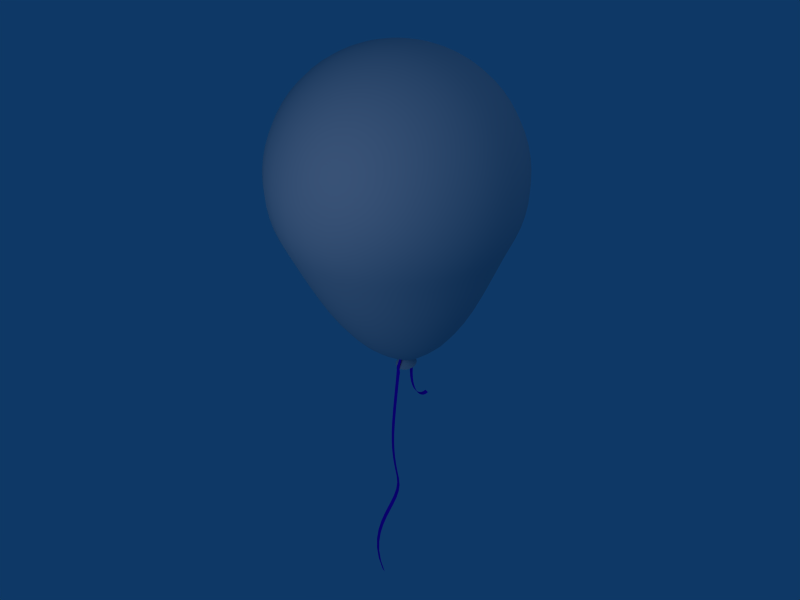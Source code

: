 # Source: Balloon.blend  (saved by Blender 2.48.1; exported with 4.5.12 LTS)
import bpy
from mathutils import Matrix  # noqa: F401  (used for matrix-valued properties, if any)

bpy.ops.wm.read_factory_settings(use_empty=True)
scene = bpy.context.scene
scene.name = 'Scene'

# ---- collections
col_collection_1 = bpy.data.collections.new('Collection 1'); scene.collection.children.link(col_collection_1)

# ---- materials (node trees are filled in below, after node groups)
mat_material_002 = bpy.data.materials.new('Material.002')
mat_material_002.alpha_threshold = 0.0
mat_material_002.diffuse_color = (0.298, 0.01176, 0.8941, 1.0)
mat_material_002.roughness = 0.5
mat_material_002.specular_intensity = 0.6101
mat_material_002.line_color = (0.0, 0.0, 0.0, 1.0)
mat_material_001 = bpy.data.materials.new('Material.001')
mat_material_001.alpha_threshold = 0.0
mat_material_001.diffuse_color = (0.9262, 0.7942, 0.7942, 1.0)
mat_material_001.roughness = 0.5
mat_material_001.line_color = (0.0, 0.0, 0.0, 0.6586)

# ---- material node trees

# ---- world
world_world = bpy.data.worlds.new('World'); scene.world = world_world
world_world.color = (0.05656, 0.2208, 0.4)
world_world.use_sun_shadow = False
world_world.sun_shadow_jitter_overblur = 0.0
world_world.cycles.sampling_method = 'MANUAL'
world_world.cycles.sample_map_resolution = 256

# ---- cameras
cam_camera = bpy.data.cameras.new('Camera')
cam_camera.passepartout_alpha = 0.2
cam_camera.clip_end = 100.0
cam_camera.lens = 35.0
cam_camera.ortho_scale = 7.314
cam_camera.show_passepartout = False
cam_camera.show_safe_areas = True
cam_camera.dof.focus_distance = 0.0
cam_camera.dof.aperture_fstop = 128.0

# ---- lights
light_spot_001 = bpy.data.lights.new('Spot.001', 'POINT')
light_spot_001.transmission_factor = 0.0
light_spot_001.cutoff_distance = 30.0
light_spot_001.energy = 100.0
light_spot_001.shadow_buffer_clip_start = 1.001
light_spot_001.shadow_soft_size = 1.0
light_spot_001.shadow_maximum_resolution = 0.006
light_spot_001.use_absolute_resolution = True
light_spot_001.cycles.use_multiple_importance_sampling = False
light_spot = bpy.data.lights.new('Spot', 'POINT')
light_spot.transmission_factor = 0.0
light_spot.cutoff_distance = 30.0
light_spot.energy = 100.0
light_spot.shadow_buffer_clip_start = 1.001
light_spot.shadow_soft_size = 1.0
light_spot.shadow_maximum_resolution = 0.006
light_spot.use_absolute_resolution = True
light_spot.cycles.use_multiple_importance_sampling = False

# ---- meshes
me_mesh = bpy.data.meshes.new('Mesh')
me_mesh.from_pydata([(-3.002, -0.04865, 0.0), (-2.678, 0.07134, 0.0), (-2.409, 0.1385, 0.0), (-2.185, 0.1618, 0.0), (-2.0, 0.1502, 0.0), (-1.846, 0.1128, 0.0), (-1.716, 0.0584, 0.0), (-1.6, -0.003884, 0.0), (-1.493, -0.06511, 0.0), (-1.385, -0.1163, 0.0), (-1.27, -0.1484, 0.0), (-1.139, -0.1525, 0.0), (-0.9849, -0.1197, 0.0), (-0.7985, -0.06107, 0.0), (-0.6342, -0.01337, 2.15e-11), (-0.4778, 0.02574, 4.094e-10), (-0.3246, 0.05725, 5.573e-05), (-0.172, 0.08185, 0.0006778), (-0.01575, 0.1005, 0.001898), (0.1494, 0.1143, 0.003576), (0.3289, 0.1244, 0.005527), (0.5279, 0.1318, 0.007467), (0.7496, 0.1375, 0.00898), (1.128, 0.1439, 0.006179), (1.25, 0.1366, 0.01163), (1.295, 0.1242, 0.008276), (1.315, 0.1151, 0.0134), (1.347, 0.112, -0.00022), (1.346, 0.1032, -0.004936), (1.358, 0.09278, -0.01018), (1.368, 0.07981, -0.01779), (1.377, 0.06494, -0.0152), (1.384, 0.05074, -0.008589), (1.391, 0.03425, 0.0006392), (1.395, 0.02188, -0.000182), (1.392, -0.0002979, 0.0349), (1.387, -0.02028, 0.03405), (1.383, -0.03802, 0.03061), (1.375, -0.05314, 0.03502), (1.369, -0.0672, 0.0285), (1.361, -0.07945, 0.008297), (1.351, -0.09036, 0.00388), (1.338, -0.09993, 0.003703), (1.321, -0.1116, 0.006208), (1.303, -0.1329, 0.005627), (1.277, -0.1387, 0.005589), (1.229, -0.1291, 0.00512), (1.125, -0.1295, -0.0005965), (1.009, -0.1422, -0.006559), (0.903, -0.1641, -0.006467), (0.808, -0.1936, -0.006684), (0.7252, -0.2293, -0.007077), (0.6555, -0.2696, -0.007548), (0.5992, -0.3133, -0.008043), (0.5564, -0.3591, -0.008544), (0.5273, -0.4057, -0.009062), (0.5119, -0.4516, -0.00963), (0.5102, -0.4957, -0.01031), (0.5221, -0.5365, -0.01115), (-3.007, -0.0371, 0.06823), (-2.683, 0.08289, 0.06823), (-2.413, 0.15, 0.06823), (-2.19, 0.1733, 0.06823), (-2.005, 0.1618, 0.06823), (-1.851, 0.1243, 0.06823), (-1.72, 0.06995, 0.06823), (-1.605, 0.007667, 0.06823), (-1.497, -0.05355, 0.06823), (-1.39, -0.1047, 0.06823), (-1.274, -0.1369, 0.06823), (-1.144, -0.141, 0.06823), (-0.9896, -0.1081, 0.06823), (-0.8032, -0.04952, 0.06823), (-0.6391, -0.001833, 0.06823), (-0.4831, 0.0372, 0.06823), (-0.3304, 0.06865, 0.06827), (-0.1782, 0.09304, 0.06889), (-0.0222, 0.1113, 0.07013), (0.1428, 0.1246, 0.07186), (0.3222, 0.134, 0.07389), (0.5212, 0.1407, 0.07594), (0.7432, 0.1456, 0.07757), (1.124, 0.1486, 0.08106), (1.013, 0.1496, 0.07824), (1.246, 0.1392, 0.05974), (1.295, 0.1258, 0.05774), (1.316, 0.1155, 0.04853), (1.332, 0.1103, 0.02755), (1.357, 0.105, 0.01169), (1.358, 0.09292, -0.001621), (1.368, 0.08028, 0.008541), (1.376, 0.06688, 0.01023), (1.382, 0.05416, 0.02614), (1.387, 0.04141, 0.0695), (1.391, 0.02905, 0.06868), (1.372, 0.002895, 0.07973), (1.374, -0.01713, 0.06778), (1.377, -0.03437, 0.06294), (1.374, -0.04958, 0.06882), (1.367, -0.06339, 0.06464), (1.359, -0.07464, 0.05373), (1.348, -0.08529, 0.0514), (1.336, -0.09488, 0.05098), (1.321, -0.1185, 0.05016), (1.303, -0.1392, 0.04914), (1.278, -0.145, 0.04904), (1.234, -0.1358, 0.0505), (1.123, -0.1216, 0.06168), (1.006, -0.1343, 0.0622), (0.8997, -0.156, 0.06226), (0.8045, -0.1852, 0.062), (0.7218, -0.2205, 0.06156), (0.6521, -0.2605, 0.06104), (0.5957, -0.304, 0.0605), (0.553, -0.3496, 0.05996), (0.524, -0.3959, 0.0594), (0.5087, -0.4417, 0.05879), (0.5071, -0.4857, 0.05809), (0.5192, -0.5265, 0.05724), (1.019, 0.1422, 0.009522), (1.126, 0.1462, 0.04363), (1.249, 0.1373, 0.03717), (1.184, 0.1585, 0.07285), (1.187, 0.1554, 0.009887), (1.186, 0.1569, 0.04138)], [], [(1, 0, 59, 60), (2, 1, 60, 61), (3, 2, 61, 62), (4, 3, 62, 63), (5, 4, 63, 64), (6, 5, 64, 65), (7, 6, 65, 66), (8, 7, 66, 67), (9, 8, 67, 68), (10, 9, 68, 69), (11, 10, 69, 70), (12, 11, 70, 71), (13, 12, 71, 72), (14, 13, 72, 73), (15, 14, 73, 74), (16, 15, 74, 75), (17, 16, 75, 76), (18, 17, 76, 77), (19, 18, 77, 78), (20, 19, 78, 79), (21, 20, 79, 80), (22, 21, 80, 81), (119, 22, 81, 83), (26, 25, 85, 86), (27, 26, 86, 87), (28, 27, 87, 88), (29, 28, 88, 89), (30, 29, 89, 90), (31, 30, 90, 91), (32, 31, 91, 92), (33, 32, 92, 93), (34, 33, 93, 94), (35, 34, 94, 95), (36, 35, 95, 96), (37, 36, 96, 97), (38, 37, 97, 98), (39, 38, 98, 99), (40, 39, 99, 100), (41, 40, 100, 101), (42, 41, 101, 102), (43, 42, 102, 103), (44, 43, 103, 104), (45, 44, 104, 105), (46, 45, 105, 106), (47, 46, 106, 107), (48, 47, 107, 108), (49, 48, 108, 109), (50, 49, 109, 110), (51, 50, 110, 111), (52, 51, 111, 112), (53, 52, 112, 113), (54, 53, 113, 114), (55, 54, 114, 115), (56, 55, 115, 116), (57, 56, 116, 117), (58, 57, 117, 118), (120, 119, 83), (82, 120, 83), (120, 23, 119), (123, 23, 120, 124), (24, 123, 124, 121), (124, 120, 82, 122), (121, 124, 122, 84), (121, 85, 25), (24, 121, 25), (121, 84, 85)])
me_mesh.materials.append(mat_material_002)
me_mesh.use_remesh_preserve_volume = False
me_mesh.use_remesh_preserve_attributes = False
me_mesh.use_mirror_vertex_groups = False
me_mesh.update()
me_sphere = bpy.data.meshes.new('Sphere')
me_sphere.from_pydata([(0.1634, 0.005581, -1.537), (0.299, 0.03806, -1.489), (0.377, 0.05663, -1.418), (0.4578, 0.07466, -1.334), (0.5329, 0.09196, -1.231), (0.6025, 0.1084, -1.114), (0.6661, 0.1238, -0.9861), (0.7235, 0.1379, -0.8513), (0.775, 0.1508, -0.7151), (0.8224, 0.1622, -0.5885), (0.8661, 0.1721, -0.4769), (0.9061, 0.1802, -0.3827), (0.9386, 0.1867, -0.2903), (0.9619, 0.1913, -0.1951), (0.9761, 0.1942, -0.09802), (0.9808, 0.1951, -1.192e-07), (0.9761, 0.1942, 0.09802), (0.9619, 0.1913, 0.1951), (0.9386, 0.1867, 0.2903), (0.9061, 0.1802, 0.3827), (0.865, 0.1721, 0.4714), (0.8155, 0.1622, 0.5556), (0.7582, 0.1508, 0.6344), (0.6935, 0.1379, 0.7071), (0.6222, 0.1238, 0.773), (0.5449, 0.1084, 0.8315), (0.4623, 0.09196, 0.8819), (0.3753, 0.07466, 0.9239), (0.2847, 0.05663, 0.9569), (0.1913, 0.03806, 0.9808), (0.09613, 0.01912, 0.9952), (0.09056, 0.03751, 0.9952), (0.1802, 0.07466, 0.9808), (0.2682, 0.1111, 0.9569), (0.3536, 0.1464, 0.9239), (0.4355, 0.1804, 0.8819), (0.5133, 0.2126, 0.8315), (0.5861, 0.2428, 0.773), (0.6533, 0.2706, 0.7071), (0.7142, 0.2958, 0.6344), (0.7682, 0.3182, 0.5556), (0.8148, 0.3375, 0.4714), (0.8536, 0.3536, 0.3827), (0.8841, 0.3662, 0.2903), (0.9061, 0.3753, 0.1951), (0.9194, 0.3808, 0.09802), (0.9239, 0.3827, -1.192e-07), (0.9194, 0.3808, -0.09802), (0.9061, 0.3753, -0.1951), (0.8841, 0.3662, -0.2903), (0.8536, 0.3536, -0.3827), (0.8159, 0.3375, -0.4769), (0.775, 0.3182, -0.5885), (0.731, 0.2958, -0.7151), (0.6833, 0.2706, -0.8514), (0.6301, 0.2428, -0.9863), (0.5709, 0.2126, -1.114), (0.5062, 0.1804, -1.231), (0.436, 0.1464, -1.335), (0.3605, 0.1111, -1.418), (0.2879, 0.07466, -1.489), (0.1603, 0.01591, -1.537), (0.1552, 0.02544, -1.537), (0.2699, 0.1084, -1.489), (0.3337, 0.1613, -1.418), (0.4007, 0.2126, -1.335), (0.4627, 0.2619, -1.232), (0.5197, 0.3087, -1.114), (0.5716, 0.3524, -0.9866), (0.618, 0.3928, -0.8515), (0.6595, 0.4295, -0.7151), (0.6982, 0.4619, -0.5885), (0.7344, 0.49, -0.4769), (0.7682, 0.5133, -0.3827), (0.7957, 0.5316, -0.2903), (0.8155, 0.5449, -0.1951), (0.8275, 0.5529, -0.09802), (0.8315, 0.5556, -1.192e-07), (0.8275, 0.5529, 0.09802), (0.8155, 0.5449, 0.1951), (0.7957, 0.5316, 0.2903), (0.7682, 0.5133, 0.3827), (0.7333, 0.49, 0.4714), (0.6913, 0.4619, 0.5556), (0.6427, 0.4295, 0.6344), (0.5879, 0.3928, 0.7071), (0.5275, 0.3525, 0.773), (0.4619, 0.3087, 0.8315), (0.392, 0.2619, 0.8819), (0.3182, 0.2126, 0.9239), (0.2414, 0.1613, 0.9569), (0.1622, 0.1084, 0.9808), (0.0815, 0.05446, 0.9952), (0.06931, 0.06931, 0.9952), (0.1379, 0.1379, 0.9808), (0.2053, 0.2053, 0.9569), (0.2706, 0.2706, 0.9239), (0.3333, 0.3333, 0.8819), (0.3928, 0.3928, 0.8315), (0.4486, 0.4486, 0.773), (0.5, 0.5, 0.7071), (0.5466, 0.5466, 0.6344), (0.5879, 0.5879, 0.5556), (0.6236, 0.6236, 0.4714), (0.6533, 0.6533, 0.3827), (0.6767, 0.6767, 0.2903), (0.6935, 0.6935, 0.1951), (0.7037, 0.7037, 0.09802), (0.7071, 0.7071, -1.192e-07), (0.7037, 0.7037, -0.09802), (0.6935, 0.6935, -0.1951), (0.6767, 0.6767, -0.2903), (0.6533, 0.6533, -0.3827), (0.6248, 0.6236, -0.4769), (0.5948, 0.5879, -0.5885), (0.5634, 0.5466, -0.7151), (0.5301, 0.5, -0.8516), (0.4928, 0.4486, -0.9871), (0.4508, 0.3928, -1.115), (0.4042, 0.3333, -1.232), (0.3532, 0.2706, -1.335), (0.2976, 0.2053, -1.419), (0.2456, 0.1379, -1.489), (0.1484, 0.03378, -1.537), (0.14, 0.04063, -1.537), (0.2161, 0.1622, -1.489), (0.2537, 0.2414, -1.419), (0.2953, 0.3182, -1.336), (0.3329, 0.392, -1.233), (0.3668, 0.4619, -1.116), (0.3968, 0.5275, -0.9877), (0.423, 0.5879, -0.8517), (0.4463, 0.6427, -0.7151), (0.4688, 0.6913, -0.5885), (0.4911, 0.7333, -0.4769), (0.5133, 0.7682, -0.3827), (0.5316, 0.7957, -0.2903), (0.5449, 0.8155, -0.1951), (0.5529, 0.8275, -0.09802), (0.5556, 0.8315, -1.192e-07), (0.5529, 0.8275, 0.09802), (0.5449, 0.8155, 0.1951), (0.5316, 0.7957, 0.2903), (0.5133, 0.7682, 0.3827), (0.49, 0.7333, 0.4714), (0.4619, 0.6913, 0.5556), (0.4295, 0.6427, 0.6344), (0.3928, 0.5879, 0.7071), (0.3524, 0.5275, 0.773), (0.3087, 0.4619, 0.8315), (0.2619, 0.392, 0.8819), (0.2126, 0.3182, 0.9239), (0.1613, 0.2414, 0.9569), (0.1084, 0.1622, 0.9808), (0.05446, 0.0815, 0.9952), (0.03751, 0.09056, 0.9952), (0.07466, 0.1802, 0.9808), (0.1111, 0.2682, 0.9569), (0.1464, 0.3536, 0.9239), (0.1804, 0.4355, 0.8819), (0.2126, 0.5133, 0.8315), (0.2428, 0.5861, 0.773), (0.2706, 0.6533, 0.7071), (0.2958, 0.7142, 0.6344), (0.3182, 0.7682, 0.5556), (0.3375, 0.8148, 0.4714), (0.3536, 0.8536, 0.3827), (0.3662, 0.8841, 0.2903), (0.3753, 0.9061, 0.1951), (0.3808, 0.9194, 0.09802), (0.3827, 0.9239, -1.192e-07), (0.3808, 0.9194, -0.09802), (0.3753, 0.9061, -0.1951), (0.3662, 0.8841, -0.2903), (0.3536, 0.8536, -0.3827), (0.3386, 0.8148, -0.4769), (0.3251, 0.7682, -0.5885), (0.3126, 0.7142, -0.7151), (0.3007, 0.6533, -0.8517), (0.2873, 0.5861, -0.9883), (0.2709, 0.5133, -1.117), (0.2516, 0.4355, -1.234), (0.2293, 0.3536, -1.336), (0.2035, 0.2682, -1.419), (0.1823, 0.1802, -1.489), (0.1305, 0.04572, -1.537), (0.1202, 0.04886, -1.537), (0.1458, 0.1913, -1.489), (0.1491, 0.2847, -1.419), (0.1576, 0.3753, -1.336), (0.1634, 0.4623, -1.234), (0.1669, 0.5449, -1.117), (0.1685, 0.6222, -0.9889), (0.1681, 0.6935, -0.8517), (0.1676, 0.7582, -0.7151), (0.1691, 0.8155, -0.5885), (0.1732, 0.865, -0.4769), (0.1802, 0.9061, -0.3827), (0.1867, 0.9386, -0.2903), (0.1913, 0.9619, -0.1951), (0.1942, 0.9761, -0.09802), (0.1951, 0.9808, -1.192e-07), (0.1942, 0.9761, 0.09802), (0.1913, 0.9619, 0.1951), (0.1867, 0.9386, 0.2903), (0.1802, 0.9061, 0.3827), (0.1721, 0.865, 0.4714), (0.1622, 0.8155, 0.5556), (0.1508, 0.7582, 0.6344), (0.1379, 0.6935, 0.7071), (0.1238, 0.6222, 0.773), (0.1084, 0.5449, 0.8315), (0.09196, 0.4623, 0.8819), (0.07466, 0.3753, 0.9239), (0.05663, 0.2847, 0.9569), (0.03806, 0.1913, 0.9808), (0.01912, 0.09613, 0.9952), (-7.928e-09, 0.09802, 0.9952), (-2.134e-08, 0.1951, 0.9808), (-2.218e-09, 0.2903, 0.9569), (-2.516e-08, 0.3827, 0.9239), (-1.2e-08, 0.4714, 0.8819), (-3.811e-08, 0.5556, 0.8315), (-4.271e-08, 0.6344, 0.773), (-5.684e-08, 0.7071, 0.7071), (-7.687e-08, 0.773, 0.6344), (6.342e-09, 0.8315, 0.5556), (-5.685e-08, 0.8819, 0.4714), (-8.821e-08, 0.9239, 0.3827), (-8.64e-08, 0.9569, 0.2903), (-4.578e-08, 0.9808, 0.1951), (-1.762e-09, 0.9952, 0.09802), (-2.656e-08, 1.0, -1.192e-07), (-1.762e-09, 0.9952, -0.09802), (-9.261e-08, 0.9808, -0.1951), (-5.151e-08, 0.9569, -0.2903), (-5.332e-08, 0.9239, -0.3827), (0.001139, 0.8819, -0.4769), (0.006862, 0.8315, -0.5885), (0.0168, 0.773, -0.7151), (0.03013, 0.7071, -0.8517), (0.04485, 0.6344, -0.9894), (0.05877, 0.5556, -1.118), (0.07163, 0.4714, -1.235), (0.08312, 0.3827, -1.337), (0.09256, 0.2903, -1.419), (0.1077, 0.1951, -1.49), (0.1094, 0.04991, -1.537), (0.09867, 0.04886, -1.537), (0.06966, 0.1913, -1.49), (0.03599, 0.2847, -1.42), (0.008592, 0.3753, -1.337), (-0.02014, 0.4623, -1.236), (-0.0494, 0.5449, -1.119), (-0.07876, 0.6222, -0.99), (-0.1078, 0.6935, -0.8517), (-0.134, 0.7582, -0.7151), (-0.1553, 0.8155, -0.5885), (-0.1709, 0.865, -0.4769), (-0.1802, 0.9061, -0.3827), (-0.1867, 0.9386, -0.2903), (-0.1913, 0.9619, -0.1951), (-0.1942, 0.9761, -0.09802), (-0.1951, 0.9808, -1.192e-07), (-0.1942, 0.9761, 0.09802), (-0.1913, 0.9619, 0.1951), (-0.1867, 0.9386, 0.2903), (-0.1802, 0.9061, 0.3827), (-0.1721, 0.865, 0.4714), (-0.1622, 0.8155, 0.5556), (-0.1508, 0.7582, 0.6344), (-0.1379, 0.6935, 0.7071), (-0.1238, 0.6222, 0.773), (-0.1084, 0.5449, 0.8315), (-0.09196, 0.4623, 0.8819), (-0.07466, 0.3753, 0.9239), (-0.05663, 0.2847, 0.9569), (-0.03806, 0.1913, 0.9808), (-0.01912, 0.09613, 0.9952), (-0.03751, 0.09056, 0.9952), (-0.07466, 0.1802, 0.9808), (-0.1111, 0.2682, 0.9569), (-0.1464, 0.3536, 0.9239), (-0.1804, 0.4355, 0.8819), (-0.2126, 0.5133, 0.8315), (-0.2428, 0.5861, 0.773), (-0.2706, 0.6533, 0.7071), (-0.2958, 0.7142, 0.6344), (-0.3182, 0.7682, 0.5556), (-0.3375, 0.8148, 0.4714), (-0.3536, 0.8536, 0.3827), (-0.3662, 0.8841, 0.2903), (-0.3753, 0.9061, 0.1951), (-0.3808, 0.9194, 0.09802), (-0.3827, 0.9239, -1.192e-07), (-0.3808, 0.9194, -0.09802), (-0.3753, 0.9061, -0.1951), (-0.3662, 0.8841, -0.2903), (-0.3536, 0.8536, -0.3827), (-0.3364, 0.8148, -0.4769), (-0.3113, 0.7682, -0.5885), (-0.279, 0.7142, -0.7151), (-0.2405, 0.6533, -0.8517), (-0.1976, 0.5861, -0.9905), (-0.1534, 0.5133, -1.12), (-0.1084, 0.4355, -1.236), (-0.06307, 0.3536, -1.338), (-0.01841, 0.2682, -1.42), (0.03308, 0.1802, -1.49), (0.08834, 0.04572, -1.537), (0.07882, 0.04063, -1.537), (-0.0006396, 0.1622, -1.49), (-0.06854, 0.2414, -1.42), (-0.1291, 0.3182, -1.338), (-0.1897, 0.392, -1.237), (-0.2493, 0.4619, -1.12), (-0.3072, 0.5275, -0.9909), (-0.3627, 0.5879, -0.8517), (-0.4127, 0.6427, -0.7151), (-0.4551, 0.6913, -0.5885), (-0.4888, 0.7333, -0.4769), (-0.5133, 0.7682, -0.3827), (-0.5316, 0.7957, -0.2903), (-0.5449, 0.8155, -0.1951), (-0.5529, 0.8275, -0.09802), (-0.5556, 0.8315, -1.192e-07), (-0.5529, 0.8275, 0.09802), (-0.5449, 0.8155, 0.1951), (-0.5316, 0.7957, 0.2903), (-0.5133, 0.7682, 0.3827), (-0.49, 0.7333, 0.4714), (-0.4619, 0.6913, 0.5556), (-0.4295, 0.6427, 0.6344), (-0.3928, 0.5879, 0.7071), (-0.3524, 0.5275, 0.773), (-0.3087, 0.4619, 0.8315), (-0.2619, 0.392, 0.8819), (-0.2126, 0.3182, 0.9239), (-0.1613, 0.2414, 0.9569), (-0.1084, 0.1622, 0.9808), (-0.05446, 0.0815, 0.9952), (-0.06931, 0.06931, 0.9952), (-0.1379, 0.1379, 0.9808), (-0.2053, 0.2053, 0.9569), (-0.2706, 0.2706, 0.9239), (-0.3333, 0.3333, 0.8819), (-0.3928, 0.3928, 0.8315), (-0.4486, 0.4486, 0.773), (-0.5, 0.5, 0.7071), (-0.5466, 0.5466, 0.6344), (-0.5879, 0.5879, 0.5556), (-0.6236, 0.6236, 0.4714), (-0.6533, 0.6533, 0.3827), (-0.6767, 0.6767, 0.2903), (-0.6935, 0.6935, 0.1951), (-0.7037, 0.7037, 0.09802), (-0.7071, 0.7071, -1.192e-07), (-0.7037, 0.7037, -0.09802), (-0.6935, 0.6935, -0.1951), (-0.6767, 0.6767, -0.2903), (-0.6533, 0.6533, -0.3827), (-0.6225, 0.6236, -0.4769), (-0.5811, 0.5879, -0.5885), (-0.5298, 0.5466, -0.7151), (-0.4699, 0.5, -0.8517), (-0.4033, 0.4486, -0.9912), (-0.3333, 0.3928, -1.121), (-0.261, 0.3333, -1.238), (-0.187, 0.2706, -1.339), (-0.1125, 0.2053, -1.42), (-0.03019, 0.1379, -1.49), (0.07047, 0.03378, -1.537), (0.06362, 0.02544, -1.537), (-0.05445, 0.1084, -1.49), (-0.1485, 0.1613, -1.42), (-0.2345, 0.2126, -1.339), (-0.3195, 0.2619, -1.238), (-0.4023, 0.3087, -1.121), (-0.4821, 0.3524, -0.9914), (-0.5578, 0.3928, -0.8517), (-0.6259, 0.4295, -0.7151), (-0.6845, 0.4619, -0.5885), (-0.7322, 0.49, -0.4769), (-0.7682, 0.5133, -0.3827), (-0.7957, 0.5316, -0.2903), (-0.8155, 0.5449, -0.1951), (-0.8275, 0.5529, -0.09802), (-0.8315, 0.5556, -1.192e-07), (-0.8275, 0.5529, 0.09802), (-0.8155, 0.5449, 0.1951), (-0.7957, 0.5316, 0.2903), (-0.7682, 0.5133, 0.3827), (-0.7333, 0.49, 0.4714), (-0.6913, 0.4619, 0.5556), (-0.6427, 0.4295, 0.6344), (-0.5879, 0.3928, 0.7071), (-0.5275, 0.3524, 0.773), (-0.4619, 0.3087, 0.8315), (-0.392, 0.2619, 0.8819), (-0.3182, 0.2126, 0.9239), (-0.2414, 0.1613, 0.9569), (-0.1622, 0.1084, 0.9808), (-0.0815, 0.05446, 0.9952), (0.0, 0.0, 1.0), (-0.09056, 0.03751, 0.9952), (-0.1802, 0.07466, 0.9808), (-0.2682, 0.1111, 0.9569), (-0.3536, 0.1464, 0.9239), (-0.4355, 0.1804, 0.8819), (-0.5133, 0.2126, 0.8315), (-0.5861, 0.2428, 0.773), (-0.6533, 0.2706, 0.7071), (-0.7142, 0.2958, 0.6344), (-0.7682, 0.3182, 0.5556), (-0.8148, 0.3375, 0.4714), (-0.8536, 0.3536, 0.3827), (-0.8841, 0.3662, 0.2903), (-0.9061, 0.3753, 0.1951), (-0.9194, 0.3808, 0.09802), (-0.9239, 0.3827, -1.192e-07), (-0.9194, 0.3808, -0.09802), (-0.9061, 0.3753, -0.1951), (-0.8841, 0.3662, -0.2903), (-0.8536, 0.3536, -0.3827), (-0.8136, 0.3375, -0.4769), (-0.7613, 0.3182, -0.5885), (-0.6974, 0.2958, -0.7151), (-0.6231, 0.2706, -0.8517), (-0.5407, 0.2428, -0.9916), (-0.4535, 0.2126, -1.122), (-0.363, 0.1804, -1.238), (-0.2698, 0.1464, -1.339), (-0.1753, 0.1111, -1.42), (-0.07247, 0.07466, -1.49), (0.05853, 0.01591, -1.537), (0.0554, 0.005581, -1.537), (-0.08357, 0.03806, -1.49), (-0.1918, 0.05663, -1.42), (-0.2916, 0.07466, -1.339), (-0.3897, 0.09196, -1.239), (-0.4851, 0.1084, -1.122), (-0.5767, 0.1238, -0.9917), (-0.6634, 0.1379, -0.8517), (-0.7414, 0.1508, -0.7151), (-0.8086, 0.1622, -0.5885), (-0.8638, 0.1721, -0.4769), (-0.9061, 0.1802, -0.3827), (-0.9386, 0.1867, -0.2903), (-0.9619, 0.1913, -0.1951), (-0.9761, 0.1942, -0.09802), (-0.9808, 0.1951, -1.192e-07), (-0.9761, 0.1942, 0.09802), (-0.9619, 0.1913, 0.1951), (-0.9386, 0.1867, 0.2903), (-0.9061, 0.1802, 0.3827), (-0.865, 0.1721, 0.4714), (-0.8155, 0.1622, 0.5556), (-0.7582, 0.1508, 0.6344), (-0.6935, 0.1379, 0.7071), (-0.6222, 0.1238, 0.773), (-0.5449, 0.1084, 0.8315), (-0.4623, 0.09196, 0.8819), (-0.3753, 0.07466, 0.9239), (-0.2847, 0.05663, 0.9569), (-0.1913, 0.03806, 0.9808), (-0.09613, 0.01912, 0.9952), (-0.09802, -1.087e-08, 0.9952), (-0.1951, -2.283e-08, 0.9808), (-0.2903, -1.467e-08, 0.9569), (-0.3827, -4.426e-08, 0.9239), (-0.4714, -3.11e-08, 0.8819), (-0.5556, -8.361e-08, 0.8315), (-0.6344, -8.955e-08, 0.773), (-0.7071, -5.118e-08, 0.7071), (-0.773, -1.151e-07, 0.6344), (-0.8315, -3.185e-08, 0.5556), (-0.8819, -8.043e-08, 0.4714), (-0.9239, -1.44e-07, 0.3827), (-0.9569, -1.422e-07, 0.2903), (-0.9808, -4.311e-08, 0.1951), (-0.9952, -8.38e-08, 0.09802), (-1.0, -9.398e-08, -1.192e-07), (-0.9952, -8.38e-08, -0.09802), (-0.9808, -1.6e-07, -0.1951), (-0.9569, -6.047e-08, -0.2903), (-0.9239, -6.228e-08, -0.3827), (-0.8808, -1.128e-07, -0.4769), (-0.8246, -1.15e-07, -0.5885), (-0.7562, -1.942e-07, -0.7151), (-0.677, -1.063e-07, -0.8517), (-0.5889, -9.9e-08, -0.9917), (-0.4958, -9.984e-08, -1.122), (-0.3988, -5.557e-08, -1.239), (-0.2989, -7.805e-08, -1.339), (-0.1974, -3.931e-08, -1.42), (-0.08732, -3.225e-08, -1.49), (0.05434, -0.005165, -1.537), (0.0554, -0.01591, -1.537), (-0.08357, -0.03806, -1.49), (-0.1918, -0.05663, -1.42), (-0.2916, -0.07466, -1.339), (-0.3897, -0.09196, -1.239), (-0.4851, -0.1084, -1.122), (-0.5767, -0.1238, -0.9917), (-0.6634, -0.1379, -0.8517), (-0.7414, -0.1508, -0.7151), (-0.8086, -0.1622, -0.5885), (-0.8638, -0.1721, -0.4769), (-0.9061, -0.1802, -0.3827), (-0.9386, -0.1867, -0.2903), (-0.9619, -0.1913, -0.1951), (-0.9761, -0.1942, -0.09802), (-0.9808, -0.1951, -1.192e-07), (-0.9761, -0.1942, 0.09802), (-0.9619, -0.1913, 0.1951), (-0.9386, -0.1867, 0.2903), (-0.9061, -0.1802, 0.3827), (-0.865, -0.1721, 0.4714), (-0.8155, -0.1622, 0.5556), (-0.7582, -0.1508, 0.6344), (-0.6935, -0.1379, 0.7071), (-0.6222, -0.1238, 0.773), (-0.5449, -0.1084, 0.8315), (-0.4623, -0.09196, 0.8819), (-0.3753, -0.07466, 0.9239), (-0.2847, -0.05663, 0.9569), (-0.1913, -0.03806, 0.9808), (-0.09613, -0.01912, 0.9952), (-0.09056, -0.03751, 0.9952), (-0.1802, -0.07466, 0.9808), (-0.2682, -0.1111, 0.9569), (-0.3536, -0.1464, 0.9239), (-0.4355, -0.1804, 0.8819), (-0.5133, -0.2126, 0.8315), (-0.5861, -0.2428, 0.773), (-0.6533, -0.2706, 0.7071), (-0.7142, -0.2958, 0.6344), (-0.7682, -0.3182, 0.5556), (-0.8148, -0.3375, 0.4714), (-0.8536, -0.3536, 0.3827), (-0.8841, -0.3662, 0.2903), (-0.9061, -0.3753, 0.1951), (-0.9194, -0.3808, 0.09802), (-0.9239, -0.3827, -1.192e-07), (-0.9194, -0.3808, -0.09802), (-0.9061, -0.3753, -0.1951), (-0.8841, -0.3662, -0.2903), (-0.8536, -0.3536, -0.3827), (-0.8136, -0.3375, -0.4769), (-0.7613, -0.3182, -0.5885), (-0.6974, -0.2958, -0.7151), (-0.6231, -0.2706, -0.8517), (-0.5407, -0.2428, -0.9916), (-0.4535, -0.2126, -1.122), (-0.363, -0.1804, -1.238), (-0.2698, -0.1464, -1.339), (-0.1753, -0.1111, -1.42), (-0.07247, -0.07466, -1.49), (0.05853, -0.02624, -1.537), (0.06362, -0.03576, -1.537), (-0.05445, -0.1084, -1.49), (-0.1485, -0.1613, -1.42), (-0.2345, -0.2126, -1.339), (-0.3195, -0.2619, -1.238), (-0.4023, -0.3087, -1.121), (-0.4821, -0.3524, -0.9914), (-0.5578, -0.3928, -0.8517), (-0.6259, -0.4295, -0.7151), (-0.6845, -0.4619, -0.5885), (-0.7322, -0.49, -0.4769), (-0.7682, -0.5133, -0.3827), (-0.7957, -0.5316, -0.2903), (-0.8155, -0.5449, -0.1951), (-0.8275, -0.5529, -0.09802), (-0.8315, -0.5556, -1.192e-07), (-0.8275, -0.5529, 0.09802), (-0.8155, -0.5449, 0.1951), (-0.7957, -0.5316, 0.2903), (-0.7682, -0.5133, 0.3827), (-0.7333, -0.49, 0.4714), (-0.6913, -0.4619, 0.5556), (-0.6427, -0.4295, 0.6344), (-0.5879, -0.3928, 0.7071), (-0.5275, -0.3524, 0.773), (-0.4619, -0.3087, 0.8315), (-0.392, -0.2619, 0.8819), (-0.3182, -0.2126, 0.9239), (-0.2414, -0.1613, 0.9569), (-0.1622, -0.1084, 0.9808), (-0.0815, -0.05446, 0.9952), (-0.06931, -0.06931, 0.9952), (-0.1379, -0.1379, 0.9808), (-0.2053, -0.2053, 0.9569), (-0.2706, -0.2706, 0.9239), (-0.3333, -0.3333, 0.8819), (-0.3928, -0.3928, 0.8315), (-0.4486, -0.4486, 0.773), (-0.5, -0.5, 0.7071), (-0.5466, -0.5466, 0.6344), (-0.5879, -0.5879, 0.5556), (-0.6236, -0.6236, 0.4714), (-0.6533, -0.6533, 0.3827), (-0.6767, -0.6767, 0.2903), (-0.6935, -0.6935, 0.1951), (-0.7037, -0.7037, 0.09802), (-0.7071, -0.7071, -1.192e-07), (-0.7037, -0.7037, -0.09802), (-0.6935, -0.6935, -0.1951), (-0.6767, -0.6767, -0.2903), (-0.6533, -0.6533, -0.3827), (-0.6225, -0.6236, -0.4769), (-0.5811, -0.5879, -0.5885), (-0.5298, -0.5466, -0.7151), (-0.4699, -0.5, -0.8517), (-0.4033, -0.4486, -0.9912), (-0.3333, -0.3928, -1.121), (-0.261, -0.3333, -1.238), (-0.187, -0.2706, -1.339), (-0.1125, -0.2053, -1.42), (-0.03019, -0.1379, -1.49), (0.07047, -0.04411, -1.537), (0.07882, -0.05096, -1.537), (-0.0006395, -0.1622, -1.49), (-0.06854, -0.2414, -1.42), (-0.1291, -0.3182, -1.338), (-0.1897, -0.392, -1.237), (-0.2493, -0.4619, -1.12), (-0.3072, -0.5275, -0.9909), (-0.3627, -0.5879, -0.8517), (-0.4127, -0.6427, -0.7151), (-0.4551, -0.6913, -0.5885), (-0.4888, -0.7333, -0.4769), (-0.5133, -0.7682, -0.3827), (-0.5316, -0.7957, -0.2903), (-0.5449, -0.8155, -0.1951), (-0.5529, -0.8275, -0.09802), (-0.5556, -0.8315, -1.192e-07), (-0.5529, -0.8275, 0.09802), (-0.5449, -0.8155, 0.1951), (-0.5316, -0.7957, 0.2903), (-0.5133, -0.7682, 0.3827), (-0.49, -0.7333, 0.4714), (-0.4619, -0.6913, 0.5556), (-0.4295, -0.6427, 0.6344), (-0.3928, -0.5879, 0.7071), (-0.3524, -0.5275, 0.773), (-0.3087, -0.4619, 0.8315), (-0.2619, -0.392, 0.8819), (-0.2126, -0.3182, 0.9239), (-0.1613, -0.2414, 0.9569), (-0.1084, -0.1622, 0.9808), (-0.05446, -0.0815, 0.9952), (-0.03751, -0.09056, 0.9952), (-0.07466, -0.1802, 0.9808), (-0.1111, -0.2682, 0.9569), (-0.1464, -0.3536, 0.9239), (-0.1804, -0.4355, 0.8819), (-0.2126, -0.5133, 0.8315), (-0.2428, -0.5861, 0.773), (-0.2706, -0.6533, 0.7071), (-0.2958, -0.7142, 0.6344), (-0.3182, -0.7682, 0.5556), (-0.3375, -0.8148, 0.4714), (-0.3536, -0.8536, 0.3827), (-0.3662, -0.8841, 0.2903), (-0.3753, -0.9061, 0.1951), (-0.3808, -0.9194, 0.09802), (-0.3827, -0.9239, -1.192e-07), (-0.3808, -0.9194, -0.09802), (-0.3753, -0.9061, -0.1951), (-0.3662, -0.8841, -0.2903), (-0.3536, -0.8536, -0.3827), (-0.3364, -0.8148, -0.4769), (-0.3113, -0.7682, -0.5885), (-0.279, -0.7142, -0.7151), (-0.2405, -0.6533, -0.8517), (-0.1976, -0.5861, -0.9905), (-0.1534, -0.5133, -1.12), (-0.1084, -0.4355, -1.236), (-0.06307, -0.3536, -1.338), (-0.01841, -0.2682, -1.42), (0.03308, -0.1802, -1.49), (0.08834, -0.05605, -1.537), (0.09867, -0.05919, -1.537), (0.06966, -0.1913, -1.49), (0.03599, -0.2847, -1.42), (0.008592, -0.3753, -1.337), (-0.02014, -0.4623, -1.236), (-0.0494, -0.5449, -1.119), (-0.07876, -0.6222, -0.99), (-0.1078, -0.6935, -0.8517), (-0.134, -0.7582, -0.7151), (-0.1553, -0.8155, -0.5885), (-0.1709, -0.865, -0.4769), (-0.1802, -0.9061, -0.3827), (-0.1867, -0.9386, -0.2903), (-0.1913, -0.9619, -0.1951), (-0.1942, -0.9761, -0.09802), (-0.1951, -0.9808, -1.192e-07), (-0.1942, -0.9761, 0.09802), (-0.1913, -0.9619, 0.1951), (-0.1867, -0.9386, 0.2903), (-0.1802, -0.9061, 0.3827), (-0.1721, -0.865, 0.4714), (-0.1622, -0.8155, 0.5556), (-0.1508, -0.7582, 0.6344), (-0.1379, -0.6935, 0.7071), (-0.1238, -0.6222, 0.773), (-0.1084, -0.5449, 0.8315), (-0.09196, -0.4623, 0.8819), (-0.07466, -0.3753, 0.9239), (-0.05663, -0.2847, 0.9569), (-0.03806, -0.1913, 0.9808), (-0.01912, -0.09613, 0.9952), (2.113e-08, -0.09802, 0.9952), (3.603e-08, -0.1951, 0.9808), (3.377e-08, -0.2903, 0.9569), (5.455e-08, -0.3827, 0.9239), (2.827e-08, -0.4714, 0.8819), (8.958e-08, -0.5556, 0.8315), (1.497e-07, -0.6344, 0.773), (7.476e-08, -0.7071, 0.7071), (1.3e-07, -0.773, 0.6344), (5.841e-08, -0.8315, 0.5556), (1.711e-07, -0.8819, 0.4714), (2.054e-07, -0.9239, 0.3827), (1.511e-07, -0.9569, 0.2903), (1.019e-07, -0.9808, 0.1951), (7.249e-08, -0.9952, 0.09802), (1.498e-07, -1.0, -1.192e-07), (7.249e-08, -0.9952, -0.09802), (2.421e-07, -0.9808, -0.1951), (1.103e-07, -0.9569, -0.2903), (2.114e-07, -0.9239, -0.3827), (0.001139, -0.8819, -0.4769), (0.006862, -0.8315, -0.5885), (0.0168, -0.773, -0.7151), (0.03013, -0.7071, -0.8517), (0.04485, -0.6344, -0.9894), (0.05877, -0.5556, -1.118), (0.07163, -0.4714, -1.235), (0.08312, -0.3827, -1.337), (0.09256, -0.2903, -1.419), (0.1077, -0.1951, -1.49), (0.1094, -0.06024, -1.537), (0.1202, -0.05919, -1.537), (0.1458, -0.1913, -1.489), (0.1491, -0.2847, -1.419), (0.1576, -0.3753, -1.336), (0.1634, -0.4623, -1.234), (0.1669, -0.5449, -1.117), (0.1685, -0.6222, -0.9889), (0.1681, -0.6935, -0.8517), (0.1676, -0.7582, -0.7151), (0.1691, -0.8155, -0.5885), (0.1732, -0.865, -0.4769), (0.1802, -0.9061, -0.3827), (0.1867, -0.9386, -0.2903), (0.1913, -0.9619, -0.1951), (0.1942, -0.9761, -0.09802), (0.1951, -0.9808, -1.192e-07), (0.1942, -0.9761, 0.09802), (0.1913, -0.9619, 0.1951), (0.1867, -0.9386, 0.2903), (0.1802, -0.9061, 0.3827), (0.1721, -0.865, 0.4714), (0.1622, -0.8155, 0.5556), (0.1508, -0.7582, 0.6344), (0.1379, -0.6935, 0.7071), (0.1238, -0.6222, 0.773), (0.1084, -0.5449, 0.8315), (0.09196, -0.4623, 0.8819), (0.07466, -0.3753, 0.9239), (0.05663, -0.2847, 0.9569), (0.03806, -0.1913, 0.9808), (0.01912, -0.09613, 0.9952), (0.03751, -0.09056, 0.9952), (0.07466, -0.1802, 0.9808), (0.1111, -0.2682, 0.9569), (0.1464, -0.3536, 0.9239), (0.1804, -0.4355, 0.8819), (0.2126, -0.5133, 0.8315), (0.2428, -0.5861, 0.773), (0.2706, -0.6533, 0.7071), (0.2958, -0.7142, 0.6344), (0.3182, -0.7682, 0.5556), (0.3375, -0.8148, 0.4714), (0.3536, -0.8536, 0.3827), (0.3662, -0.8841, 0.2903), (0.3753, -0.9061, 0.1951), (0.3808, -0.9194, 0.09802), (0.3827, -0.9239, -1.192e-07), (0.3808, -0.9194, -0.09802), (0.3753, -0.9061, -0.1951), (0.3662, -0.8841, -0.2903), (0.3536, -0.8536, -0.3827), (0.3386, -0.8148, -0.4769), (0.3251, -0.7682, -0.5885), (0.3126, -0.7142, -0.7151), (0.3007, -0.6533, -0.8517), (0.2873, -0.5861, -0.9883), (0.2709, -0.5133, -1.117), (0.2516, -0.4355, -1.234), (0.2293, -0.3536, -1.336), (0.2035, -0.2682, -1.419), (0.1823, -0.1802, -1.489), (0.1305, -0.05605, -1.537), (0.14, -0.05096, -1.537), (0.2161, -0.1622, -1.489), (0.2537, -0.2414, -1.419), (0.2953, -0.3182, -1.336), (0.3329, -0.392, -1.233), (0.3668, -0.4619, -1.116), (0.3968, -0.5275, -0.9877), (0.423, -0.5879, -0.8517), (0.4463, -0.6427, -0.7151), (0.4688, -0.6913, -0.5885), (0.4911, -0.7333, -0.4769), (0.5133, -0.7682, -0.3827), (0.5316, -0.7957, -0.2903), (0.5449, -0.8155, -0.1951), (0.5529, -0.8275, -0.09802), (0.5556, -0.8315, -1.192e-07), (0.5529, -0.8275, 0.09802), (0.5449, -0.8155, 0.1951), (0.5316, -0.7957, 0.2903), (0.5133, -0.7682, 0.3827), (0.49, -0.7333, 0.4714), (0.4619, -0.6913, 0.5556), (0.4295, -0.6427, 0.6344), (0.3928, -0.5879, 0.7071), (0.3524, -0.5275, 0.773), (0.3087, -0.4619, 0.8315), (0.2619, -0.392, 0.8819), (0.2126, -0.3182, 0.9239), (0.1613, -0.2414, 0.9569), (0.1084, -0.1622, 0.9808), (0.05446, -0.0815, 0.9952), (0.06931, -0.06931, 0.9952), (0.1379, -0.1379, 0.9808), (0.2053, -0.2053, 0.9569), (0.2706, -0.2706, 0.9239), (0.3333, -0.3333, 0.8819), (0.3928, -0.3928, 0.8315), (0.4486, -0.4486, 0.773), (0.5, -0.5, 0.7071), (0.5466, -0.5466, 0.6344), (0.5879, -0.5879, 0.5556), (0.6236, -0.6236, 0.4714), (0.6533, -0.6533, 0.3827), (0.6767, -0.6767, 0.2903), (0.6935, -0.6935, 0.1951), (0.7037, -0.7037, 0.09802), (0.7071, -0.7071, -1.192e-07), (0.7037, -0.7037, -0.09802), (0.6935, -0.6935, -0.1951), (0.6767, -0.6767, -0.2903), (0.6533, -0.6533, -0.3827), (0.6248, -0.6236, -0.4769), (0.5948, -0.5879, -0.5885), (0.5634, -0.5466, -0.7151), (0.5301, -0.5, -0.8516), (0.4928, -0.4486, -0.9871), (0.4508, -0.3928, -1.115), (0.4042, -0.3333, -1.232), (0.3532, -0.2706, -1.335), (0.2976, -0.2053, -1.419), (0.2456, -0.1379, -1.489), (0.1484, -0.04411, -1.537), (0.1552, -0.03576, -1.537), (0.2699, -0.1084, -1.489), (0.3337, -0.1613, -1.418), (0.4007, -0.2126, -1.335), (0.4627, -0.2619, -1.232), (0.5197, -0.3087, -1.114), (0.5716, -0.3524, -0.9866), (0.618, -0.3928, -0.8515), (0.6595, -0.4295, -0.7151), (0.6982, -0.4619, -0.5885), (0.7344, -0.49, -0.4769), (0.7682, -0.5133, -0.3827), (0.7957, -0.5316, -0.2903), (0.8155, -0.5449, -0.1951), (0.8275, -0.5529, -0.09802), (0.8315, -0.5556, -1.192e-07), (0.8275, -0.5529, 0.09802), (0.8155, -0.5449, 0.1951), (0.7957, -0.5316, 0.2903), (0.7682, -0.5133, 0.3827), (0.7333, -0.49, 0.4714), (0.6913, -0.4619, 0.5556), (0.6427, -0.4295, 0.6344), (0.5879, -0.3928, 0.7071), (0.5275, -0.3524, 0.773), (0.4619, -0.3087, 0.8315), (0.392, -0.2619, 0.8819), (0.3182, -0.2126, 0.9239), (0.2414, -0.1613, 0.9569), (0.1622, -0.1084, 0.9808), (0.0815, -0.05446, 0.9952), (0.09056, -0.03751, 0.9952), (0.1802, -0.07466, 0.9808), (0.2682, -0.1111, 0.9569), (0.3536, -0.1464, 0.9239), (0.4355, -0.1804, 0.8819), (0.5133, -0.2126, 0.8315), (0.5861, -0.2428, 0.773), (0.6533, -0.2706, 0.7071), (0.7142, -0.2958, 0.6344), (0.7682, -0.3182, 0.5556), (0.8148, -0.3375, 0.4714), (0.8536, -0.3536, 0.3827), (0.8841, -0.3662, 0.2903), (0.9061, -0.3753, 0.1951), (0.9194, -0.3808, 0.09802), (0.9239, -0.3827, -1.192e-07), (0.9194, -0.3808, -0.09802), (0.9061, -0.3753, -0.1951), (0.8841, -0.3662, -0.2903), (0.8536, -0.3536, -0.3827), (0.8159, -0.3375, -0.4769), (0.775, -0.3182, -0.5885), (0.731, -0.2958, -0.7151), (0.6833, -0.2706, -0.8514), (0.6301, -0.2428, -0.9863), (0.5709, -0.2126, -1.114), (0.5062, -0.1804, -1.231), (0.436, -0.1464, -1.335), (0.3605, -0.1111, -1.418), (0.2879, -0.07466, -1.489), (0.1603, -0.02624, -1.537), (0.1634, -0.01591, -1.537), (0.299, -0.03806, -1.489), (0.377, -0.05663, -1.418), (0.4578, -0.07466, -1.334), (0.5329, -0.09196, -1.231), (0.6025, -0.1084, -1.114), (0.6661, -0.1238, -0.9861), (0.7235, -0.1379, -0.8513), (0.775, -0.1508, -0.7151), (0.8224, -0.1622, -0.5885), (0.8661, -0.1721, -0.4769), (0.9061, -0.1802, -0.3827), (0.9386, -0.1867, -0.2903), (0.9619, -0.1913, -0.1951), (0.9761, -0.1942, -0.09802), (0.9808, -0.1951, -1.192e-07), (0.9761, -0.1942, 0.09802), (0.9619, -0.1913, 0.1951), (0.9386, -0.1867, 0.2903), (0.9061, -0.1802, 0.3827), (0.865, -0.1721, 0.4714), (0.8155, -0.1622, 0.5556), (0.7582, -0.1508, 0.6344), (0.6935, -0.1379, 0.7071), (0.6222, -0.1238, 0.773), (0.5449, -0.1084, 0.8315), (0.4623, -0.09196, 0.8819), (0.3753, -0.07466, 0.9239), (0.2847, -0.05663, 0.9569), (0.1913, -0.03806, 0.9808), (0.09613, -0.01912, 0.9952), (0.09802, 3.101e-08, 0.9952), (0.1951, 4.849e-08, 0.9808), (0.2903, 4.041e-08, 0.9569), (0.3827, 4.442e-08, 0.9239), (0.4714, 5.617e-08, 0.8819), (0.5556, 1.175e-07, 0.8315), (0.6344, 1.629e-07, 0.773), (0.7071, 1.1e-07, 0.7071), (0.773, 1.974e-07, 0.6344), (0.8315, 1.112e-07, 0.5556), (0.8819, 1.684e-07, 0.4714), (0.9239, 2.496e-07, 0.3827), (0.9569, 1.893e-07, 0.2903), (0.9808, 1.723e-07, 0.1951), (0.9952, 1.283e-07, 0.09802), (1.0, 2.318e-07, -1.192e-07), (0.9952, 1.283e-07, -0.09802), (0.9808, 3.533e-07, -0.1951), (0.9569, 1.661e-07, -0.2903), (0.9239, 2.496e-07, -0.3827), (0.8831, 2.443e-07, -0.4769), (0.8383, 2.037e-07, -0.5885), (0.7898, 2.651e-07, -0.7151), (0.7371, 2.136e-07, -0.8513), (0.6783, 1.314e-07, -0.986), (0.6131, 1.433e-07, -1.114), (0.542, 8.272e-08, -1.231), (0.4651, 8.498e-08, -1.334), (0.3825, 2.027e-08, -1.418), (0.3027, 1.942e-08, -1.489), (0.1645, -0.005165, -1.537), (0.1287, 0.003827, -1.567), (0.1275, 0.007506, -1.567), (0.1257, 0.0109, -1.567), (0.1233, 0.01387, -1.567), (0.1203, 0.01631, -1.567), (0.1169, 0.01812, -1.567), (0.1132, 0.01924, -1.567), (0.1094, 0.01962, -1.567), (0.1056, 0.01924, -1.567), (0.1019, 0.01812, -1.567), (0.09852, 0.01631, -1.567), (0.09555, 0.01387, -1.567), (0.09311, 0.0109, -1.567), (0.09129, 0.007506, -1.567), (0.09018, 0.003827, -1.567), (0.0898, -1.051e-08, -1.567), (0.09018, -0.003827, -1.567), (0.09129, -0.007506, -1.567), (0.09311, -0.0109, -1.567), (0.09555, -0.01387, -1.567), (0.09852, -0.01631, -1.567), (0.1019, -0.01812, -1.567), (0.1056, -0.01924, -1.567), (0.1094, -0.01962, -1.567), (0.1132, -0.01924, -1.567), (0.1169, -0.01812, -1.567), (0.1203, -0.01631, -1.567), (0.1233, -0.01387, -1.567), (0.1257, -0.0109, -1.567), (0.1275, -0.007506, -1.567), (0.1287, -0.003827, -1.567), (0.129, -5.171e-09, -1.567), (0.2013, 0.03349, -1.639), (0.2064, 0.01707, -1.643), (0.193, 0.04861, -1.635), (0.1818, 0.06187, -1.632), (0.1682, 0.07276, -1.63), (0.1527, 0.08084, -1.628), (0.1358, 0.08582, -1.627), (0.1183, 0.0875, -1.626), (0.1007, 0.08582, -1.627), (0.08389, 0.08084, -1.628), (0.06836, 0.07276, -1.63), (0.05474, 0.06187, -1.632), (0.04356, 0.04861, -1.635), (0.03526, 0.03349, -1.639), (0.03015, 0.01707, -1.643), (0.02842, -3.084e-08, -1.647), (0.03015, -0.01707, -1.651), (0.03526, -0.03349, -1.655), (0.04356, -0.04861, -1.658), (0.05474, -0.06187, -1.661), (0.06836, -0.07276, -1.664), (0.08389, -0.08084, -1.666), (0.1007, -0.08582, -1.667), (0.1183, -0.0875, -1.667), (0.1358, -0.08582, -1.667), (0.1527, -0.08084, -1.666), (0.1682, -0.07276, -1.664), (0.1818, -0.06187, -1.661), (0.193, -0.04861, -1.658), (0.2013, -0.03349, -1.655), (0.2064, -0.01707, -1.651), (0.2081, 7.422e-08, -1.647)], [], [(992, 0, 1, 991), (991, 1, 2, 990), (990, 2, 3, 989), (989, 3, 4, 988), (988, 4, 5, 987), (987, 5, 6, 986), (986, 6, 7, 985), (985, 7, 8, 984), (984, 8, 9, 983), (983, 9, 10, 982), (982, 10, 11, 981), (981, 11, 12, 980), (980, 12, 13, 979), (979, 13, 14, 978), (978, 14, 15, 977), (977, 15, 16, 976), (976, 16, 17, 975), (975, 17, 18, 974), (974, 18, 19, 973), (973, 19, 20, 972), (972, 20, 21, 971), (971, 21, 22, 970), (970, 22, 23, 969), (969, 23, 24, 968), (968, 24, 25, 967), (967, 25, 26, 966), (966, 26, 27, 965), (965, 27, 28, 964), (964, 28, 29, 963), (963, 29, 30, 962), (962, 30, 403), (30, 31, 403), (29, 32, 31, 30), (28, 33, 32, 29), (27, 34, 33, 28), (26, 35, 34, 27), (25, 36, 35, 26), (24, 37, 36, 25), (23, 38, 37, 24), (22, 39, 38, 23), (21, 40, 39, 22), (20, 41, 40, 21), (19, 42, 41, 20), (18, 43, 42, 19), (17, 44, 43, 18), (16, 45, 44, 17), (15, 46, 45, 16), (14, 47, 46, 15), (13, 48, 47, 14), (12, 49, 48, 13), (11, 50, 49, 12), (10, 51, 50, 11), (9, 52, 51, 10), (8, 53, 52, 9), (7, 54, 53, 8), (6, 55, 54, 7), (5, 56, 55, 6), (4, 57, 56, 5), (3, 58, 57, 4), (2, 59, 58, 3), (1, 60, 59, 2), (0, 61, 60, 1), (61, 62, 63, 60), (60, 63, 64, 59), (59, 64, 65, 58), (58, 65, 66, 57), (57, 66, 67, 56), (56, 67, 68, 55), (55, 68, 69, 54), (54, 69, 70, 53), (53, 70, 71, 52), (52, 71, 72, 51), (51, 72, 73, 50), (50, 73, 74, 49), (49, 74, 75, 48), (48, 75, 76, 47), (47, 76, 77, 46), (46, 77, 78, 45), (45, 78, 79, 44), (44, 79, 80, 43), (43, 80, 81, 42), (42, 81, 82, 41), (41, 82, 83, 40), (40, 83, 84, 39), (39, 84, 85, 38), (38, 85, 86, 37), (37, 86, 87, 36), (36, 87, 88, 35), (35, 88, 89, 34), (34, 89, 90, 33), (33, 90, 91, 32), (32, 91, 92, 31), (31, 92, 403), (92, 93, 403), (91, 94, 93, 92), (90, 95, 94, 91), (89, 96, 95, 90), (88, 97, 96, 89), (87, 98, 97, 88), (86, 99, 98, 87), (85, 100, 99, 86), (84, 101, 100, 85), (83, 102, 101, 84), (82, 103, 102, 83), (81, 104, 103, 82), (80, 105, 104, 81), (79, 106, 105, 80), (78, 107, 106, 79), (77, 108, 107, 78), (76, 109, 108, 77), (75, 110, 109, 76), (74, 111, 110, 75), (73, 112, 111, 74), (72, 113, 112, 73), (71, 114, 113, 72), (70, 115, 114, 71), (69, 116, 115, 70), (68, 117, 116, 69), (67, 118, 117, 68), (66, 119, 118, 67), (65, 120, 119, 66), (64, 121, 120, 65), (63, 122, 121, 64), (62, 123, 122, 63), (123, 124, 125, 122), (122, 125, 126, 121), (121, 126, 127, 120), (120, 127, 128, 119), (119, 128, 129, 118), (118, 129, 130, 117), (117, 130, 131, 116), (116, 131, 132, 115), (115, 132, 133, 114), (114, 133, 134, 113), (113, 134, 135, 112), (112, 135, 136, 111), (111, 136, 137, 110), (110, 137, 138, 109), (109, 138, 139, 108), (108, 139, 140, 107), (107, 140, 141, 106), (106, 141, 142, 105), (105, 142, 143, 104), (104, 143, 144, 103), (103, 144, 145, 102), (102, 145, 146, 101), (101, 146, 147, 100), (100, 147, 148, 99), (99, 148, 149, 98), (98, 149, 150, 97), (97, 150, 151, 96), (96, 151, 152, 95), (95, 152, 153, 94), (94, 153, 154, 93), (93, 154, 403), (154, 155, 403), (153, 156, 155, 154), (152, 157, 156, 153), (151, 158, 157, 152), (150, 159, 158, 151), (149, 160, 159, 150), (148, 161, 160, 149), (147, 162, 161, 148), (146, 163, 162, 147), (145, 164, 163, 146), (144, 165, 164, 145), (143, 166, 165, 144), (142, 167, 166, 143), (141, 168, 167, 142), (140, 169, 168, 141), (139, 170, 169, 140), (138, 171, 170, 139), (137, 172, 171, 138), (136, 173, 172, 137), (135, 174, 173, 136), (134, 175, 174, 135), (133, 176, 175, 134), (132, 177, 176, 133), (131, 178, 177, 132), (130, 179, 178, 131), (129, 180, 179, 130), (128, 181, 180, 129), (127, 182, 181, 128), (126, 183, 182, 127), (125, 184, 183, 126), (124, 185, 184, 125), (185, 186, 187, 184), (184, 187, 188, 183), (183, 188, 189, 182), (182, 189, 190, 181), (181, 190, 191, 180), (180, 191, 192, 179), (179, 192, 193, 178), (178, 193, 194, 177), (177, 194, 195, 176), (176, 195, 196, 175), (175, 196, 197, 174), (174, 197, 198, 173), (173, 198, 199, 172), (172, 199, 200, 171), (171, 200, 201, 170), (170, 201, 202, 169), (169, 202, 203, 168), (168, 203, 204, 167), (167, 204, 205, 166), (166, 205, 206, 165), (165, 206, 207, 164), (164, 207, 208, 163), (163, 208, 209, 162), (162, 209, 210, 161), (161, 210, 211, 160), (160, 211, 212, 159), (159, 212, 213, 158), (158, 213, 214, 157), (157, 214, 215, 156), (156, 215, 216, 155), (155, 216, 403), (216, 217, 403), (215, 218, 217, 216), (214, 219, 218, 215), (213, 220, 219, 214), (212, 221, 220, 213), (211, 222, 221, 212), (210, 223, 222, 211), (209, 224, 223, 210), (208, 225, 224, 209), (207, 226, 225, 208), (206, 227, 226, 207), (205, 228, 227, 206), (204, 229, 228, 205), (203, 230, 229, 204), (202, 231, 230, 203), (201, 232, 231, 202), (200, 233, 232, 201), (199, 234, 233, 200), (198, 235, 234, 199), (197, 236, 235, 198), (196, 237, 236, 197), (195, 238, 237, 196), (194, 239, 238, 195), (193, 240, 239, 194), (192, 241, 240, 193), (191, 242, 241, 192), (190, 243, 242, 191), (189, 244, 243, 190), (188, 245, 244, 189), (187, 246, 245, 188), (186, 247, 246, 187), (247, 248, 249, 246), (246, 249, 250, 245), (245, 250, 251, 244), (244, 251, 252, 243), (243, 252, 253, 242), (242, 253, 254, 241), (241, 254, 255, 240), (240, 255, 256, 239), (239, 256, 257, 238), (238, 257, 258, 237), (237, 258, 259, 236), (236, 259, 260, 235), (235, 260, 261, 234), (234, 261, 262, 233), (233, 262, 263, 232), (232, 263, 264, 231), (231, 264, 265, 230), (230, 265, 266, 229), (229, 266, 267, 228), (228, 267, 268, 227), (227, 268, 269, 226), (226, 269, 270, 225), (225, 270, 271, 224), (224, 271, 272, 223), (223, 272, 273, 222), (222, 273, 274, 221), (221, 274, 275, 220), (220, 275, 276, 219), (219, 276, 277, 218), (218, 277, 278, 217), (217, 278, 403), (278, 279, 403), (277, 280, 279, 278), (276, 281, 280, 277), (275, 282, 281, 276), (274, 283, 282, 275), (273, 284, 283, 274), (272, 285, 284, 273), (271, 286, 285, 272), (270, 287, 286, 271), (269, 288, 287, 270), (268, 289, 288, 269), (267, 290, 289, 268), (266, 291, 290, 267), (265, 292, 291, 266), (264, 293, 292, 265), (263, 294, 293, 264), (262, 295, 294, 263), (261, 296, 295, 262), (260, 297, 296, 261), (259, 298, 297, 260), (258, 299, 298, 259), (257, 300, 299, 258), (256, 301, 300, 257), (255, 302, 301, 256), (254, 303, 302, 255), (253, 304, 303, 254), (252, 305, 304, 253), (251, 306, 305, 252), (250, 307, 306, 251), (249, 308, 307, 250), (248, 309, 308, 249), (309, 310, 311, 308), (308, 311, 312, 307), (307, 312, 313, 306), (306, 313, 314, 305), (305, 314, 315, 304), (304, 315, 316, 303), (303, 316, 317, 302), (302, 317, 318, 301), (301, 318, 319, 300), (300, 319, 320, 299), (299, 320, 321, 298), (298, 321, 322, 297), (297, 322, 323, 296), (296, 323, 324, 295), (295, 324, 325, 294), (294, 325, 326, 293), (293, 326, 327, 292), (292, 327, 328, 291), (291, 328, 329, 290), (290, 329, 330, 289), (289, 330, 331, 288), (288, 331, 332, 287), (287, 332, 333, 286), (286, 333, 334, 285), (285, 334, 335, 284), (284, 335, 336, 283), (283, 336, 337, 282), (282, 337, 338, 281), (281, 338, 339, 280), (280, 339, 340, 279), (279, 340, 403), (340, 341, 403), (339, 342, 341, 340), (338, 343, 342, 339), (337, 344, 343, 338), (336, 345, 344, 337), (335, 346, 345, 336), (334, 347, 346, 335), (333, 348, 347, 334), (332, 349, 348, 333), (331, 350, 349, 332), (330, 351, 350, 331), (329, 352, 351, 330), (328, 353, 352, 329), (327, 354, 353, 328), (326, 355, 354, 327), (325, 356, 355, 326), (324, 357, 356, 325), (323, 358, 357, 324), (322, 359, 358, 323), (321, 360, 359, 322), (320, 361, 360, 321), (319, 362, 361, 320), (318, 363, 362, 319), (317, 364, 363, 318), (316, 365, 364, 317), (315, 366, 365, 316), (314, 367, 366, 315), (313, 368, 367, 314), (312, 369, 368, 313), (311, 370, 369, 312), (310, 371, 370, 311), (371, 372, 373, 370), (370, 373, 374, 369), (369, 374, 375, 368), (368, 375, 376, 367), (367, 376, 377, 366), (366, 377, 378, 365), (365, 378, 379, 364), (364, 379, 380, 363), (363, 380, 381, 362), (362, 381, 382, 361), (361, 382, 383, 360), (360, 383, 384, 359), (359, 384, 385, 358), (358, 385, 386, 357), (357, 386, 387, 356), (356, 387, 388, 355), (355, 388, 389, 354), (354, 389, 390, 353), (353, 390, 391, 352), (352, 391, 392, 351), (351, 392, 393, 350), (350, 393, 394, 349), (349, 394, 395, 348), (348, 395, 396, 347), (347, 396, 397, 346), (346, 397, 398, 345), (345, 398, 399, 344), (344, 399, 400, 343), (343, 400, 401, 342), (342, 401, 402, 341), (341, 402, 403), (402, 404, 403), (401, 405, 404, 402), (400, 406, 405, 401), (399, 407, 406, 400), (398, 408, 407, 399), (397, 409, 408, 398), (396, 410, 409, 397), (395, 411, 410, 396), (394, 412, 411, 395), (393, 413, 412, 394), (392, 414, 413, 393), (391, 415, 414, 392), (390, 416, 415, 391), (389, 417, 416, 390), (388, 418, 417, 389), (387, 419, 418, 388), (386, 420, 419, 387), (385, 421, 420, 386), (384, 422, 421, 385), (383, 423, 422, 384), (382, 424, 423, 383), (381, 425, 424, 382), (380, 426, 425, 381), (379, 427, 426, 380), (378, 428, 427, 379), (377, 429, 428, 378), (376, 430, 429, 377), (375, 431, 430, 376), (374, 432, 431, 375), (373, 433, 432, 374), (372, 434, 433, 373), (434, 435, 436, 433), (433, 436, 437, 432), (432, 437, 438, 431), (431, 438, 439, 430), (430, 439, 440, 429), (429, 440, 441, 428), (428, 441, 442, 427), (427, 442, 443, 426), (426, 443, 444, 425), (425, 444, 445, 424), (424, 445, 446, 423), (423, 446, 447, 422), (422, 447, 448, 421), (421, 448, 449, 420), (420, 449, 450, 419), (419, 450, 451, 418), (418, 451, 452, 417), (417, 452, 453, 416), (416, 453, 454, 415), (415, 454, 455, 414), (414, 455, 456, 413), (413, 456, 457, 412), (412, 457, 458, 411), (411, 458, 459, 410), (410, 459, 460, 409), (409, 460, 461, 408), (408, 461, 462, 407), (407, 462, 463, 406), (406, 463, 464, 405), (405, 464, 465, 404), (404, 465, 403), (465, 466, 403), (464, 467, 466, 465), (463, 468, 467, 464), (462, 469, 468, 463), (461, 470, 469, 462), (460, 471, 470, 461), (459, 472, 471, 460), (458, 473, 472, 459), (457, 474, 473, 458), (456, 475, 474, 457), (455, 476, 475, 456), (454, 477, 476, 455), (453, 478, 477, 454), (452, 479, 478, 453), (451, 480, 479, 452), (450, 481, 480, 451), (449, 482, 481, 450), (448, 483, 482, 449), (447, 484, 483, 448), (446, 485, 484, 447), (445, 486, 485, 446), (444, 487, 486, 445), (443, 488, 487, 444), (442, 489, 488, 443), (441, 490, 489, 442), (440, 491, 490, 441), (439, 492, 491, 440), (438, 493, 492, 439), (437, 494, 493, 438), (436, 495, 494, 437), (435, 496, 495, 436), (496, 497, 498, 495), (495, 498, 499, 494), (494, 499, 500, 493), (493, 500, 501, 492), (492, 501, 502, 491), (491, 502, 503, 490), (490, 503, 504, 489), (489, 504, 505, 488), (488, 505, 506, 487), (487, 506, 507, 486), (486, 507, 508, 485), (485, 508, 509, 484), (484, 509, 510, 483), (483, 510, 511, 482), (482, 511, 512, 481), (481, 512, 513, 480), (480, 513, 514, 479), (479, 514, 515, 478), (478, 515, 516, 477), (477, 516, 517, 476), (476, 517, 518, 475), (475, 518, 519, 474), (474, 519, 520, 473), (473, 520, 521, 472), (472, 521, 522, 471), (471, 522, 523, 470), (470, 523, 524, 469), (469, 524, 525, 468), (468, 525, 526, 467), (467, 526, 527, 466), (466, 527, 403), (527, 528, 403), (526, 529, 528, 527), (525, 530, 529, 526), (524, 531, 530, 525), (523, 532, 531, 524), (522, 533, 532, 523), (521, 534, 533, 522), (520, 535, 534, 521), (519, 536, 535, 520), (518, 537, 536, 519), (517, 538, 537, 518), (516, 539, 538, 517), (515, 540, 539, 516), (514, 541, 540, 515), (513, 542, 541, 514), (512, 543, 542, 513), (511, 544, 543, 512), (510, 545, 544, 511), (509, 546, 545, 510), (508, 547, 546, 509), (507, 548, 547, 508), (506, 549, 548, 507), (505, 550, 549, 506), (504, 551, 550, 505), (503, 552, 551, 504), (502, 553, 552, 503), (501, 554, 553, 502), (500, 555, 554, 501), (499, 556, 555, 500), (498, 557, 556, 499), (497, 558, 557, 498), (558, 559, 560, 557), (557, 560, 561, 556), (556, 561, 562, 555), (555, 562, 563, 554), (554, 563, 564, 553), (553, 564, 565, 552), (552, 565, 566, 551), (551, 566, 567, 550), (550, 567, 568, 549), (549, 568, 569, 548), (548, 569, 570, 547), (547, 570, 571, 546), (546, 571, 572, 545), (545, 572, 573, 544), (544, 573, 574, 543), (543, 574, 575, 542), (542, 575, 576, 541), (541, 576, 577, 540), (540, 577, 578, 539), (539, 578, 579, 538), (538, 579, 580, 537), (537, 580, 581, 536), (536, 581, 582, 535), (535, 582, 583, 534), (534, 583, 584, 533), (533, 584, 585, 532), (532, 585, 586, 531), (531, 586, 587, 530), (530, 587, 588, 529), (529, 588, 589, 528), (528, 589, 403), (589, 590, 403), (588, 591, 590, 589), (587, 592, 591, 588), (586, 593, 592, 587), (585, 594, 593, 586), (584, 595, 594, 585), (583, 596, 595, 584), (582, 597, 596, 583), (581, 598, 597, 582), (580, 599, 598, 581), (579, 600, 599, 580), (578, 601, 600, 579), (577, 602, 601, 578), (576, 603, 602, 577), (575, 604, 603, 576), (574, 605, 604, 575), (573, 606, 605, 574), (572, 607, 606, 573), (571, 608, 607, 572), (570, 609, 608, 571), (569, 610, 609, 570), (568, 611, 610, 569), (567, 612, 611, 568), (566, 613, 612, 567), (565, 614, 613, 566), (564, 615, 614, 565), (563, 616, 615, 564), (562, 617, 616, 563), (561, 618, 617, 562), (560, 619, 618, 561), (559, 620, 619, 560), (620, 621, 622, 619), (619, 622, 623, 618), (618, 623, 624, 617), (617, 624, 625, 616), (616, 625, 626, 615), (615, 626, 627, 614), (614, 627, 628, 613), (613, 628, 629, 612), (612, 629, 630, 611), (611, 630, 631, 610), (610, 631, 632, 609), (609, 632, 633, 608), (608, 633, 634, 607), (607, 634, 635, 606), (606, 635, 636, 605), (605, 636, 637, 604), (604, 637, 638, 603), (603, 638, 639, 602), (602, 639, 640, 601), (601, 640, 641, 600), (600, 641, 642, 599), (599, 642, 643, 598), (598, 643, 644, 597), (597, 644, 645, 596), (596, 645, 646, 595), (595, 646, 647, 594), (594, 647, 648, 593), (593, 648, 649, 592), (592, 649, 650, 591), (591, 650, 651, 590), (590, 651, 403), (651, 652, 403), (650, 653, 652, 651), (649, 654, 653, 650), (648, 655, 654, 649), (647, 656, 655, 648), (646, 657, 656, 647), (645, 658, 657, 646), (644, 659, 658, 645), (643, 660, 659, 644), (642, 661, 660, 643), (641, 662, 661, 642), (640, 663, 662, 641), (639, 664, 663, 640), (638, 665, 664, 639), (637, 666, 665, 638), (636, 667, 666, 637), (635, 668, 667, 636), (634, 669, 668, 635), (633, 670, 669, 634), (632, 671, 670, 633), (631, 672, 671, 632), (630, 673, 672, 631), (629, 674, 673, 630), (628, 675, 674, 629), (627, 676, 675, 628), (626, 677, 676, 627), (625, 678, 677, 626), (624, 679, 678, 625), (623, 680, 679, 624), (622, 681, 680, 623), (621, 682, 681, 622), (682, 683, 684, 681), (681, 684, 685, 680), (680, 685, 686, 679), (679, 686, 687, 678), (678, 687, 688, 677), (677, 688, 689, 676), (676, 689, 690, 675), (675, 690, 691, 674), (674, 691, 692, 673), (673, 692, 693, 672), (672, 693, 694, 671), (671, 694, 695, 670), (670, 695, 696, 669), (669, 696, 697, 668), (668, 697, 698, 667), (667, 698, 699, 666), (666, 699, 700, 665), (665, 700, 701, 664), (664, 701, 702, 663), (663, 702, 703, 662), (662, 703, 704, 661), (661, 704, 705, 660), (660, 705, 706, 659), (659, 706, 707, 658), (658, 707, 708, 657), (657, 708, 709, 656), (656, 709, 710, 655), (655, 710, 711, 654), (654, 711, 712, 653), (653, 712, 713, 652), (652, 713, 403), (713, 714, 403), (712, 715, 714, 713), (711, 716, 715, 712), (710, 717, 716, 711), (709, 718, 717, 710), (708, 719, 718, 709), (707, 720, 719, 708), (706, 721, 720, 707), (705, 722, 721, 706), (704, 723, 722, 705), (703, 724, 723, 704), (702, 725, 724, 703), (701, 726, 725, 702), (700, 727, 726, 701), (699, 728, 727, 700), (698, 729, 728, 699), (697, 730, 729, 698), (696, 731, 730, 697), (695, 732, 731, 696), (694, 733, 732, 695), (693, 734, 733, 694), (692, 735, 734, 693), (691, 736, 735, 692), (690, 737, 736, 691), (689, 738, 737, 690), (688, 739, 738, 689), (687, 740, 739, 688), (686, 741, 740, 687), (685, 742, 741, 686), (684, 743, 742, 685), (683, 744, 743, 684), (744, 745, 746, 743), (743, 746, 747, 742), (742, 747, 748, 741), (741, 748, 749, 740), (740, 749, 750, 739), (739, 750, 751, 738), (738, 751, 752, 737), (737, 752, 753, 736), (736, 753, 754, 735), (735, 754, 755, 734), (734, 755, 756, 733), (733, 756, 757, 732), (732, 757, 758, 731), (731, 758, 759, 730), (730, 759, 760, 729), (729, 760, 761, 728), (728, 761, 762, 727), (727, 762, 763, 726), (726, 763, 764, 725), (725, 764, 765, 724), (724, 765, 766, 723), (723, 766, 767, 722), (722, 767, 768, 721), (721, 768, 769, 720), (720, 769, 770, 719), (719, 770, 771, 718), (718, 771, 772, 717), (717, 772, 773, 716), (716, 773, 774, 715), (715, 774, 775, 714), (714, 775, 403), (775, 776, 403), (774, 777, 776, 775), (773, 778, 777, 774), (772, 779, 778, 773), (771, 780, 779, 772), (770, 781, 780, 771), (769, 782, 781, 770), (768, 783, 782, 769), (767, 784, 783, 768), (766, 785, 784, 767), (765, 786, 785, 766), (764, 787, 786, 765), (763, 788, 787, 764), (762, 789, 788, 763), (761, 790, 789, 762), (760, 791, 790, 761), (759, 792, 791, 760), (758, 793, 792, 759), (757, 794, 793, 758), (756, 795, 794, 757), (755, 796, 795, 756), (754, 797, 796, 755), (753, 798, 797, 754), (752, 799, 798, 753), (751, 800, 799, 752), (750, 801, 800, 751), (749, 802, 801, 750), (748, 803, 802, 749), (747, 804, 803, 748), (746, 805, 804, 747), (745, 806, 805, 746), (806, 807, 808, 805), (805, 808, 809, 804), (804, 809, 810, 803), (803, 810, 811, 802), (802, 811, 812, 801), (801, 812, 813, 800), (800, 813, 814, 799), (799, 814, 815, 798), (798, 815, 816, 797), (797, 816, 817, 796), (796, 817, 818, 795), (795, 818, 819, 794), (794, 819, 820, 793), (793, 820, 821, 792), (792, 821, 822, 791), (791, 822, 823, 790), (790, 823, 824, 789), (789, 824, 825, 788), (788, 825, 826, 787), (787, 826, 827, 786), (786, 827, 828, 785), (785, 828, 829, 784), (784, 829, 830, 783), (783, 830, 831, 782), (782, 831, 832, 781), (781, 832, 833, 780), (780, 833, 834, 779), (779, 834, 835, 778), (778, 835, 836, 777), (777, 836, 837, 776), (776, 837, 403), (837, 838, 403), (836, 839, 838, 837), (835, 840, 839, 836), (834, 841, 840, 835), (833, 842, 841, 834), (832, 843, 842, 833), (831, 844, 843, 832), (830, 845, 844, 831), (829, 846, 845, 830), (828, 847, 846, 829), (827, 848, 847, 828), (826, 849, 848, 827), (825, 850, 849, 826), (824, 851, 850, 825), (823, 852, 851, 824), (822, 853, 852, 823), (821, 854, 853, 822), (820, 855, 854, 821), (819, 856, 855, 820), (818, 857, 856, 819), (817, 858, 857, 818), (816, 859, 858, 817), (815, 860, 859, 816), (814, 861, 860, 815), (813, 862, 861, 814), (812, 863, 862, 813), (811, 864, 863, 812), (810, 865, 864, 811), (809, 866, 865, 810), (808, 867, 866, 809), (807, 868, 867, 808), (868, 869, 870, 867), (867, 870, 871, 866), (866, 871, 872, 865), (865, 872, 873, 864), (864, 873, 874, 863), (863, 874, 875, 862), (862, 875, 876, 861), (861, 876, 877, 860), (860, 877, 878, 859), (859, 878, 879, 858), (858, 879, 880, 857), (857, 880, 881, 856), (856, 881, 882, 855), (855, 882, 883, 854), (854, 883, 884, 853), (853, 884, 885, 852), (852, 885, 886, 851), (851, 886, 887, 850), (850, 887, 888, 849), (849, 888, 889, 848), (848, 889, 890, 847), (847, 890, 891, 846), (846, 891, 892, 845), (845, 892, 893, 844), (844, 893, 894, 843), (843, 894, 895, 842), (842, 895, 896, 841), (841, 896, 897, 840), (840, 897, 898, 839), (839, 898, 899, 838), (838, 899, 403), (899, 900, 403), (898, 901, 900, 899), (897, 902, 901, 898), (896, 903, 902, 897), (895, 904, 903, 896), (894, 905, 904, 895), (893, 906, 905, 894), (892, 907, 906, 893), (891, 908, 907, 892), (890, 909, 908, 891), (889, 910, 909, 890), (888, 911, 910, 889), (887, 912, 911, 888), (886, 913, 912, 887), (885, 914, 913, 886), (884, 915, 914, 885), (883, 916, 915, 884), (882, 917, 916, 883), (881, 918, 917, 882), (880, 919, 918, 881), (879, 920, 919, 880), (878, 921, 920, 879), (877, 922, 921, 878), (876, 923, 922, 877), (875, 924, 923, 876), (874, 925, 924, 875), (873, 926, 925, 874), (872, 927, 926, 873), (871, 928, 927, 872), (870, 929, 928, 871), (869, 930, 929, 870), (930, 931, 932, 929), (929, 932, 933, 928), (928, 933, 934, 927), (927, 934, 935, 926), (926, 935, 936, 925), (925, 936, 937, 924), (924, 937, 938, 923), (923, 938, 939, 922), (922, 939, 940, 921), (921, 940, 941, 920), (920, 941, 942, 919), (919, 942, 943, 918), (918, 943, 944, 917), (917, 944, 945, 916), (916, 945, 946, 915), (915, 946, 947, 914), (914, 947, 948, 913), (913, 948, 949, 912), (912, 949, 950, 911), (911, 950, 951, 910), (910, 951, 952, 909), (909, 952, 953, 908), (908, 953, 954, 907), (907, 954, 955, 906), (906, 955, 956, 905), (905, 956, 957, 904), (904, 957, 958, 903), (903, 958, 959, 902), (902, 959, 960, 901), (901, 960, 961, 900), (900, 961, 403), (961, 962, 403), (960, 963, 962, 961), (959, 964, 963, 960), (958, 965, 964, 959), (957, 966, 965, 958), (956, 967, 966, 957), (955, 968, 967, 956), (954, 969, 968, 955), (953, 970, 969, 954), (952, 971, 970, 953), (951, 972, 971, 952), (950, 973, 972, 951), (949, 974, 973, 950), (948, 975, 974, 949), (947, 976, 975, 948), (946, 977, 976, 947), (945, 978, 977, 946), (944, 979, 978, 945), (943, 980, 979, 944), (942, 981, 980, 943), (941, 982, 981, 942), (940, 983, 982, 941), (939, 984, 983, 940), (938, 985, 984, 939), (937, 986, 985, 938), (936, 987, 986, 937), (935, 988, 987, 936), (934, 989, 988, 935), (933, 990, 989, 934), (932, 991, 990, 933), (931, 992, 991, 932), (61, 0, 993, 994), (62, 61, 994, 995), (123, 62, 995, 996), (124, 123, 996, 997), (185, 124, 997, 998), (186, 185, 998, 999), (247, 186, 999, 1000), (248, 247, 1000, 1001), (309, 248, 1001, 1002), (310, 309, 1002, 1003), (371, 310, 1003, 1004), (372, 371, 1004, 1005), (434, 372, 1005, 1006), (435, 434, 1006, 1007), (496, 435, 1007, 1008), (497, 496, 1008, 1009), (558, 497, 1009, 1010), (559, 558, 1010, 1011), (620, 559, 1011, 1012), (621, 620, 1012, 1013), (682, 621, 1013, 1014), (683, 682, 1014, 1015), (744, 683, 1015, 1016), (745, 744, 1016, 1017), (806, 745, 1017, 1018), (807, 806, 1018, 1019), (868, 807, 1019, 1020), (869, 868, 1020, 1021), (930, 869, 1021, 1022), (931, 930, 1022, 1023), (992, 931, 1023, 1024), (0, 992, 1024, 993), (994, 993, 1026, 1025), (995, 994, 1025, 1027), (996, 995, 1027, 1028), (997, 996, 1028, 1029), (998, 997, 1029, 1030), (999, 998, 1030, 1031), (1000, 999, 1031, 1032), (1001, 1000, 1032, 1033), (1002, 1001, 1033, 1034), (1003, 1002, 1034, 1035), (1004, 1003, 1035, 1036), (1005, 1004, 1036, 1037), (1006, 1005, 1037, 1038), (1007, 1006, 1038, 1039), (1008, 1007, 1039, 1040), (1009, 1008, 1040, 1041), (1010, 1009, 1041, 1042), (1011, 1010, 1042, 1043), (1012, 1011, 1043, 1044), (1013, 1012, 1044, 1045), (1014, 1013, 1045, 1046), (1015, 1014, 1046, 1047), (1016, 1015, 1047, 1048), (1017, 1016, 1048, 1049), (1018, 1017, 1049, 1050), (1019, 1018, 1050, 1051), (1020, 1019, 1051, 1052), (1021, 1020, 1052, 1053), (1022, 1021, 1053, 1054), (1023, 1022, 1054, 1055), (1024, 1023, 1055, 1056), (993, 1024, 1056, 1026)])
me_sphere.polygons.foreach_set('use_smooth', [True] * 1056)
me_sphere.materials.append(mat_material_001)
me_sphere.use_remesh_preserve_volume = False
me_sphere.use_remesh_preserve_attributes = False
me_sphere.use_mirror_vertex_groups = False
me_sphere.update()

# ---- objects
ob_lamp_001 = bpy.data.objects.new('Lamp.001', light_spot_001)
ob_curve = bpy.data.objects.new('Curve', me_mesh)
ob_sphere = bpy.data.objects.new('Sphere', me_sphere)
ob_lamp = bpy.data.objects.new('Lamp', light_spot)
ob_camera = bpy.data.objects.new('Camera', cam_camera)

# ---- transforms, parenting, visibility, modifiers, constraints
ob_lamp_001.location = (1.517, -4.275, 1.141)
ob_lamp_001.rotation_euler = (0.6503, 0.05522, 1.866)
ob_lamp_001.lock_rotations_4d = False
ob_lamp_001.empty_display_type = 'ARROWS'
ob_lamp_001.color = (0.0, 0.0, 0.0, 0.0)
ob_lamp_001.lineart.crease_threshold = 0.0
ob_curve.location = (0.09032, -0.0841, -2.358)
ob_curve.rotation_euler = (1.571, -1.445, 1.571)
ob_curve.scale = (0.5773, 0.5773, 0.5773)
ob_curve.lock_rotations_4d = False
ob_curve.empty_display_type = 'ARROWS'
ob_curve.lineart.crease_threshold = 0.0
ob_sphere.location = (0.0, 0.0, 0.0)
ob_sphere.lock_rotations_4d = False
ob_sphere.empty_display_type = 'ARROWS'
ob_sphere.lineart.crease_threshold = 0.0
ob_lamp.location = (4.076, 1.005, 5.904)
ob_lamp.rotation_euler = (0.6503, 0.05522, 1.866)
ob_lamp.lock_rotations_4d = False
ob_lamp.empty_display_type = 'ARROWS'
ob_lamp.color = (0.0, 0.0, 0.0, 0.0)
ob_lamp.lineart.crease_threshold = 0.0
ob_camera.location = (4.185, -3.522, 2.28)
ob_camera.rotation_euler = (1.02, 3.305e-06, 0.867)
ob_camera.lock_rotations_4d = False
ob_camera.empty_display_type = 'ARROWS'
ob_camera.color = (0.0, 0.0, 0.0, 0.0)
ob_camera.display_type = 'WIRE'
ob_camera.lineart.crease_threshold = 0.0

# ---- collection membership
col_collection_1.objects.link(ob_lamp_001)
col_collection_1.objects.link(ob_curve)
col_collection_1.objects.link(ob_sphere)
col_collection_1.objects.link(ob_lamp)
col_collection_1.objects.link(ob_camera)

# ---- scene / render settings (as saved in the file)
scene.camera = ob_camera
scene.frame_start = 1; scene.frame_end = 250; scene.frame_set(1)
scene.render.engine = 'BLENDER_EEVEE_NEXT'
scene.render.image_settings.file_format = 'JPEG'
scene.render.image_settings.color_mode = 'RGB'
scene.render.image_settings.compression = 90
scene.render.resolution_x = 800
scene.render.resolution_y = 600
scene.render.pixel_aspect_x = 100.0
scene.render.pixel_aspect_y = 100.0
scene.render.fps = 25
scene.render.dither_intensity = 0.0
scene.render.use_compositing = False
scene.render.use_sequencer = False
scene.render.bake_margin = 2
scene.render.bake_bias = 0.0
scene.render.use_stamp_time = False
scene.render.use_stamp_date = False
scene.render.use_stamp_frame = False
scene.render.use_stamp_camera = False
scene.render.use_stamp_scene = False
scene.render.use_stamp_filename = False
scene.render.use_stamp_render_time = False
scene.render.stamp_font_size = 0
scene.cycles.use_denoising = False
scene.cycles.samples = 10
scene.cycles.sampling_pattern = 'TABULATED_SOBOL'
scene.cycles.light_sampling_threshold = 0.0
scene.cycles.use_adaptive_sampling = False
scene.cycles.use_light_tree = False
scene.cycles.blur_glossy = 0.0
scene.cycles.volume_bounces = 1
scene.cycles.pixel_filter_type = 'GAUSSIAN'
scene.cycles.sample_clamp_indirect = 0.0
scene.view_settings.view_transform = 'Raw'
bpy.context.view_layer.update()
